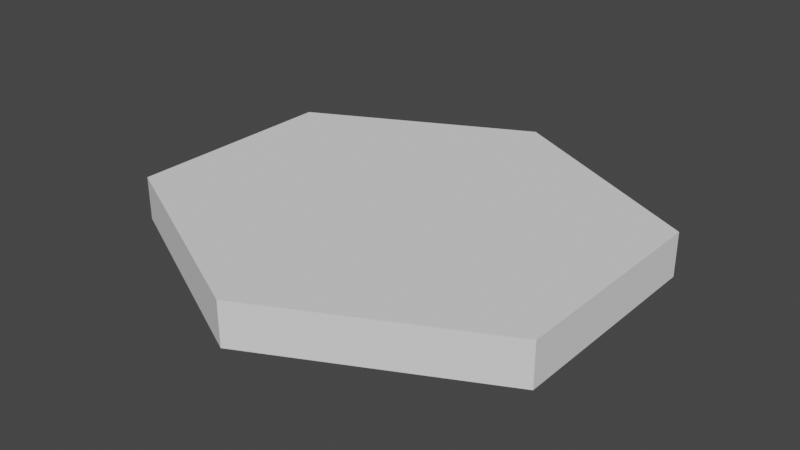 # Source: TerrainHex.blend  (saved by Blender 3.4.6; exported with 4.5.12 LTS)
import bpy
from mathutils import Matrix  # noqa: F401  (used for matrix-valued properties, if any)

bpy.ops.wm.read_factory_settings(use_empty=True)
scene = bpy.context.scene
scene.name = 'Scene'

# ---- collections
col_collection = bpy.data.collections.new('Collection'); scene.collection.children.link(col_collection)

# ---- world
world_world = bpy.data.worlds.new('World'); scene.world = world_world
world_world.use_nodes = True; world_world.node_tree.nodes.clear()
_N = world_world.node_tree.nodes; _L = world_world.node_tree.links
n0 = _N.new('ShaderNodeOutputWorld'); n0.name = 'World Output'; n0.location = (300, 300)
n1 = _N.new('ShaderNodeBackground'); n1.name = 'Background'; n1.location = (10, 300)
n1.inputs[0].default_value = (0.05088, 0.05088, 0.05088, 1.0)
_L.new(n1.outputs[0], n0.inputs[0])
n0.is_active_output = True
world_world.color = (0.05088, 0.05088, 0.05088)
world_world.use_sun_shadow = False
world_world.sun_shadow_jitter_overblur = 0.0

# ---- meshes
me_cylinder = bpy.data.meshes.new('Cylinder')
me_cylinder.from_pydata([(0.0, 0.1476, -0.2942), (0.0, 0.1476, 0.2942), (0.1364, 0.07382, -0.2942), (0.1364, 0.07382, 0.2942), (0.1364, -0.07382, -0.2942), (0.1364, -0.07382, 0.2942), (0.0, -0.1476, -0.2942), (0.0, -0.1476, 0.2942), (-0.1364, -0.07382, -0.2942), (-0.1364, -0.07382, 0.2942), (-0.1364, 0.07382, -0.2942), (-0.1364, 0.07382, 0.2942)], [], [(0, 1, 3, 2), (2, 3, 5, 4), (4, 5, 7, 6), (6, 7, 9, 8), (3, 1, 11, 9, 7, 5), (8, 9, 11, 10), (10, 11, 1, 0), (0, 2, 4, 6, 8, 10)])
_uv = me_cylinder.uv_layers.new(name='UVMap')
_uv.uv.foreach_set('vector', [1.0, 0.5, 1.0, 1.0, 0.8333, 1.0, 0.8333, 0.5, 0.8333, 0.5, 0.8333, 1.0, 0.6667, 1.0, 0.6667, 0.5, 0.6667, 0.5, 0.6667, 1.0, 0.5, 1.0, 0.5, 0.5, 0.5, 0.5, 0.5, 1.0, 0.3333, 1.0, 0.3333, 0.5, 0.4578, 0.37, 0.25, 0.49, 0.04215, 0.37, 0.04215, 0.13, 0.25, 0.01, 0.4578, 0.13, 0.3333, 0.5, 0.3333, 1.0, 0.1667, 1.0, 0.1667, 0.5, 0.1667, 0.5, 0.1667, 1.0, -8.941e-08, 1.0, -8.941e-08, 0.5, 0.75, 0.49, 0.9578, 0.37, 0.9578, 0.13, 0.75, 0.01, 0.5422, 0.13, 0.5422, 0.37])
me_cylinder.update()

# ---- objects
ob_cylinder = bpy.data.objects.new('Cylinder', me_cylinder)

# ---- transforms, parenting, visibility, modifiers, constraints
ob_cylinder.location = (0.0, 0.0, 0.0)
ob_cylinder.scale = (3.664, 3.387, 0.17)
ob_cylinder.lock_scale = (True, True, True)

# ---- collection membership
col_collection.objects.link(ob_cylinder)

# ---- scene / render settings (as saved in the file)
scene.frame_start = 1; scene.frame_end = 250; scene.frame_set(1)
scene.render.engine = 'BLENDER_EEVEE_NEXT'
scene.cycles.sampling_pattern = 'TABULATED_SOBOL'
scene.cycles.use_light_tree = False
scene.view_settings.view_transform = 'Filmic'
bpy.context.view_layer.update()

# ---- added for rendering (the .blend has no active camera and no usable light): camera, sun
cam_auto = bpy.data.cameras.new('AutoCamera')
cam_auto.lens = 50.0
cam_auto.sensor_width = 36.0
cam_auto.clip_end = 1000.0
ob_auto_camera = bpy.data.objects.new('AutoCamera', cam_auto)
scene.collection.objects.link(ob_auto_camera)
ob_auto_camera.location = (1.31173, -1.57408, 1.04939)
ob_auto_camera.rotation_euler = (1.09748, -7.21219e-08, 0.694738)
scene.camera = ob_auto_camera
light_auto_sun = bpy.data.lights.new('AutoSun', 'SUN')
light_auto_sun.energy = 3.0
light_auto_sun.angle = 0.0523599
ob_auto_sun = bpy.data.objects.new('AutoSun', light_auto_sun)
scene.collection.objects.link(ob_auto_sun)
ob_auto_sun.rotation_euler = (0.872665, 0.174533, 0.523599)
bpy.context.view_layer.update()
